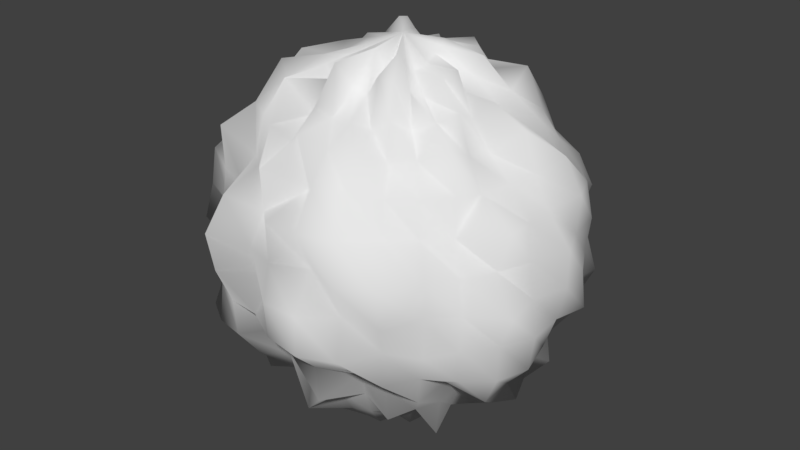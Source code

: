 # Source: AsteroideG.blend  (saved by Blender 2.79.0; exported with 4.5.12 LTS)
import bpy
from mathutils import Matrix  # noqa: F401  (used for matrix-valued properties, if any)

bpy.ops.wm.read_factory_settings(use_empty=True)
scene = bpy.context.scene
scene.name = 'Scene'

# ---- collections
col_collection_1 = bpy.data.collections.new('Collection 1'); scene.collection.children.link(col_collection_1)

# ---- materials (node trees are filled in below, after node groups)
mat_asteroidegrande = bpy.data.materials.new('AsteroideGrande')
mat_asteroidegrande.alpha_threshold = 0.0
mat_asteroidegrande.use_transparent_shadow = False
mat_asteroidegrande.roughness = 0.5

# ---- material node trees

# ---- world
world_world = bpy.data.worlds.new('World'); scene.world = world_world
world_world.color = (0.05088, 0.05088, 0.05088)
world_world.use_sun_shadow = False
world_world.sun_shadow_jitter_overblur = 0.0
world_world.cycles.sampling_method = 'MANUAL'

# ---- meshes
me_asteroidegrande = bpy.data.meshes.new('AsteroideGrande')
me_asteroidegrande.from_pydata([(0.0, -3.258e-07, -1.393), (0.05247, 0.2638, 1.341), (0.1029, 0.5172, 1.268), (0.124, 0.6236, 0.9502), (0.191, 0.9601, 0.9766), (0.2216, 1.114, 0.7575), (0.222, 1.116, 0.4708), (0.255, 1.282, 0.2596), (0.2119, 1.065, 7.55e-08), (0.2534, 1.274, -0.258), (0.2576, 1.295, -0.5459), (0.1993, 1.002, -0.6818), (0.1899, 0.9548, -0.9712), (0.1346, 0.6769, -1.031), (0.1027, 0.5162, -1.265), (0.0521, 0.2619, -1.332), (0.1003, 0.2422, 1.308), (0.2126, 0.5132, 1.335), (0.2749, 0.6637, 1.072), (0.3915, 0.9451, 1.02), (0.3612, 0.872, 0.6301), (0.4493, 1.085, 0.4857), (0.4944, 1.194, 0.2566), (0.5018, 1.211, 7.55e-08), (0.4932, 1.191, -0.256), (0.4701, 1.135, -0.508), (0.4776, 1.153, -0.8319), (0.3428, 0.8277, -0.8942), (0.311, 0.7508, -1.212), (0.2017, 0.4871, -1.267), (0.09978, 0.2409, -1.301), (0.154, 0.2305, 1.381), (0.3015, 0.4512, 1.304), (0.3924, 0.5873, 1.055), (0.4387, 0.6566, 0.789), (0.6119, 0.9157, 0.7346), (0.6216, 0.9304, 0.4629), (0.7199, 1.077, 0.2574), (0.7668, 1.148, 7.55e-08), (0.6992, 1.046, -0.25), (0.7384, 1.105, -0.5494), (0.649, 0.9713, -0.7789), (0.5339, 0.7991, -0.9589), (0.4299, 0.6434, -1.155), (0.3064, 0.4586, -1.325), (0.1511, 0.2261, -1.355), (0.1956, 0.1956, 1.378), (0.3691, 0.3691, 1.255), (0.4801, 0.4801, 1.014), (0.6872, 0.6872, 0.9696), (0.7583, 0.7583, 0.7154), (0.8924, 0.8924, 0.5219), (0.9708, 0.9708, 0.2726), (0.9009, 0.9009, 7.55e-08), (0.9559, 0.9559, -0.2684), (0.8451, 0.8451, -0.4943), (0.7634, 0.7634, -0.7201), (0.6575, 0.6575, -0.9279), (0.5184, 0.5184, -1.094), (0.3553, 0.3553, -1.209), (0.1882, 0.1882, -1.327), (0.2238, 0.1495, 1.342), (0.418, 0.2793, 1.209), (0.6937, 0.4635, 1.244), (0.7877, 0.5263, 0.9453), (0.9023, 0.6029, 0.7238), (1.03, 0.6884, 0.5124), (0.9831, 0.6569, 0.2349), (1.099, 0.7344, 7.55e-08), (1.163, 0.7768, -0.2776), (1.055, 0.7051, -0.5248), (0.9134, 0.6103, -0.7327), (0.8726, 0.5831, -1.047), (0.547, 0.3655, -0.9829), (0.4324, 0.2889, -1.25), (0.2287, 0.1528, -1.371), (0.2663, 0.1103, 1.435), (0.5151, 0.2133, 1.339), (0.6924, 0.2868, 1.118), (0.8716, 0.361, 0.9414), (1.004, 0.4159, 0.7249), (1.196, 0.4953, 0.5351), (1.244, 0.5153, 0.2674), (1.218, 0.5046, 7.55e-08), (1.145, 0.4741, -0.2461), (1.157, 0.4794, -0.518), (1.004, 0.416, -0.7251), (0.8491, 0.3517, -0.9172), (0.7384, 0.3059, -1.192), (0.4758, 0.1971, -1.238), (0.2518, 0.1043, -1.359), (0.2757, 0.05483, 1.4), (0.5048, 0.1004, 1.237), (0.694, 0.138, 1.057), (0.9235, 0.1837, 0.9396), (1.174, 0.2336, 0.7981), (1.295, 0.2576, 0.5458), (1.28, 0.2545, 0.2591), (1.348, 0.2682, 7.55e-08), (1.377, 0.274, -0.2788), (1.121, 0.223, -0.4728), (1.162, 0.2312, -0.7901), (0.9815, 0.1952, -0.9982), (0.6339, 0.1261, -0.9658), (0.5006, 0.09956, -1.227), (0.251, 0.04993, -1.278), (0.2724, -3.266e-07, 1.358), (0.4795, -3.192e-07, 1.154), (0.761, -3.117e-07, 1.136), (1.008, -3.192e-07, 1.006), (1.095, -3.341e-07, 0.7304), (1.22, -2.745e-07, 0.5047), (1.393, -3.937e-07, 0.2765), (1.39, -3.788e-07, 7.55e-08), (1.329, -3.937e-07, -0.2639), (1.241, -2.298e-07, -0.5131), (0.9887, -3.341e-07, -0.6598), (1.048, -3.192e-07, -1.045), (0.698, -3.415e-07, -1.042), (0.4928, -3.043e-07, -1.186), (0.2387, -3.08e-07, -1.194), (0.2554, -0.0508, 1.299), (0.5433, -0.1081, 1.331), (0.6903, -0.1373, 1.051), (0.8536, -0.1698, 0.8689), (1.054, -0.2097, 0.7172), (1.233, -0.2452, 0.5197), (1.275, -0.2536, 0.2582), (1.301, -0.2589, 7.55e-08), (1.341, -0.2668, -0.2715), (1.296, -0.2577, -0.5461), (1.111, -0.2209, -0.7552), (0.9793, -0.1948, -0.996), (0.7476, -0.1487, -1.137), (0.5226, -0.1039, -1.281), (0.2289, -0.04553, -1.167), (0.2378, -0.09848, 1.284), (0.4975, -0.2061, 1.294), (0.6994, -0.2897, 1.13), (0.8244, -0.3415, 0.8907), (0.9695, -0.4016, 0.7001), (1.281, -0.5305, 0.573), (1.165, -0.4824, 0.2504), (1.347, -0.558, 7.55e-08), (1.226, -0.5079, -0.2636), (1.216, -0.5038, -0.5442), (1.098, -0.4549, -0.7926), (0.7965, -0.3299, -0.8607), (0.6829, -0.2829, -1.103), (0.5327, -0.2207, -1.385), (0.2492, -0.1032, -1.345), (0.2112, -0.1411, 1.268), (0.4004, -0.2676, 1.159), (0.6026, -0.4027, 1.082), (0.8383, -0.5601, 1.006), (0.9367, -0.6259, 0.7513), (0.9365, -0.6257, 0.466), (1.032, -0.6897, 0.2466), (1.084, -0.7243, 7.55e-08), (1.084, -0.7241, -0.2589), (1.045, -0.698, -0.5195), (0.8472, -0.5661, -0.6799), (0.7598, -0.5077, -0.912), (0.6946, -0.4642, -1.246), (0.45, -0.3007, -1.301), (0.241, -0.161, -1.443), (0.1843, -0.1843, 1.3), (0.3524, -0.3524, 1.199), (0.4705, -0.4705, 0.9941), (0.6471, -0.6471, 0.9133), (0.7838, -0.7838, 0.7393), (0.8143, -0.8143, 0.4764), (0.9548, -0.9548, 0.2681), (0.8958, -0.8958, 7.55e-08), (0.9417, -0.9417, -0.2645), (0.8548, -0.8548, -0.5), (0.794, -0.794, -0.7489), (0.6635, -0.6635, -0.9363), (0.4846, -0.4846, -1.024), (0.3931, -0.3931, -1.335), (0.2063, -0.2063, -1.452), (0.1565, -0.2342, 1.403), (0.2947, -0.441, 1.275), (0.4106, -0.6145, 1.103), (0.4895, -0.7326, 0.8796), (0.6143, -0.9193, 0.7374), (0.6755, -1.011, 0.5028), (0.8153, -1.22, 0.2913), (0.7814, -1.169, 7.55e-08), (0.7113, -1.064, -0.2543), (0.7048, -1.055, -0.5246), (0.5774, -0.8642, -0.6935), (0.5504, -0.8237, -0.9883), (0.4106, -0.6146, -1.103), (0.29, -0.434, -1.255), (0.1624, -0.2431, -1.455), (0.09727, -0.2348, 1.269), (0.2101, -0.5072, 1.319), (0.2603, -0.6285, 1.016), (0.3802, -0.9178, 0.991), (0.4407, -1.064, 0.7679), (0.5208, -1.257, 0.5625), (0.5575, -1.346, 0.2892), (0.503, -1.214, 7.55e-08), (0.5405, -1.305, -0.2804), (0.4515, -1.09, -0.488), (0.3729, -0.9003, -0.6504), (0.3354, -0.8096, -0.8749), (0.2873, -0.6936, -1.12), (0.214, -0.5167, -1.343), (0.11, -0.2656, -1.431), (0.04714, -0.237, 1.208), (0.09419, -0.4735, 1.162), (0.1374, -0.6906, 1.051), (0.1913, -0.9616, 0.978), (0.2299, -1.156, 0.7858), (0.27, -1.357, 0.5719), (0.2369, -1.191, 0.2412), (0.2783, -1.399, 7.55e-08), (0.2805, -1.41, -0.2854), (0.2362, -1.188, -0.5008), (0.2312, -1.162, -0.7901), (0.1759, -0.8842, -0.8999), (0.1472, -0.7403, -1.126), (0.1075, -0.5405, -1.324), (0.05315, -0.2672, -1.358), (-7.212e-09, -0.2836, 1.412), (4.122e-08, -0.4941, 1.189), (2.632e-08, -0.7058, 1.054), (-2.584e-08, -1.03, 1.028), (-8.544e-08, -0.9503, 0.6344), (6.357e-08, -1.34, 0.5538), (-8.544e-08, -1.331, 0.2642), (-1.003e-07, -1.397, 7.55e-08), (-8.544e-08, -1.374, -0.2729), (6.357e-08, -1.181, -0.4886), (-8.544e-08, -0.9706, -0.6479), (-2.584e-08, -1.034, -1.032), (-1.094e-08, -0.7751, -1.156), (3.964e-09, -0.4793, -1.154), (3.964e-09, -0.2613, -1.303), (-0.05222, -0.2626, 1.335), (-0.1101, -0.5537, 1.356), (-0.1429, -0.7186, 1.094), (-0.1786, -0.8978, 0.9136), (-0.2287, -1.15, 0.7818), (-0.2256, -1.134, 0.4784), (-0.2482, -1.248, 0.2527), (-0.2123, -1.067, 7.55e-08), (-0.2485, -1.249, -0.253), (-0.2104, -1.058, -0.4464), (-0.1983, -0.9967, -0.6781), (-0.1721, -0.8652, -0.8806), (-0.1451, -0.7293, -1.11), (-0.1022, -0.5138, -1.259), (-0.04892, -0.246, -1.252), (-1.247e-07, -6.269e-07, 1.449), (-0.09867, -0.2382, 1.287), (-0.1914, -0.4622, 1.203), (-0.2527, -0.61, 0.9864), (-0.3718, -0.8977, 0.9694), (-0.4082, -0.9854, 0.7116), (-0.5071, -1.224, 0.5478), (-0.563, -1.359, 0.292), (-0.5444, -1.314, 7.55e-08), (-0.5037, -1.216, -0.2614), (-0.4969, -1.2, -0.5368), (-0.4328, -1.045, -0.7542), (-0.3501, -0.8452, -0.913), (-0.2517, -0.6076, -0.9826), (-0.1839, -0.444, -1.157), (-0.1037, -0.2504, -1.351), (-0.151, -0.2259, 1.354), (-0.2612, -0.3908, 1.132), (-0.451, -0.6749, 1.211), (-0.536, -0.8022, 0.9626), (-0.5714, -0.8552, 0.6863), (-0.6275, -0.9391, 0.4673), (-0.7165, -1.072, 0.2561), (-0.7374, -1.104, 7.55e-08), (-0.7369, -1.103, -0.2634), (-0.7534, -1.127, -0.5605), (-0.5287, -0.7912, -0.6352), (-0.5678, -0.8497, -1.019), (-0.4068, -0.6088, -1.093), (-0.277, -0.4145, -1.199), (-0.1464, -0.2191, -1.314), (-0.1757, -0.1757, 1.241), (-0.3655, -0.3655, 1.243), (-0.5471, -0.5471, 1.154), (-0.7061, -0.7061, 0.9961), (-0.8826, -0.8826, 0.8319), (-0.8743, -0.8743, 0.5113), (-0.8701, -0.8701, 0.2445), (-0.7818, -0.7818, 7.55e-08), (-0.8134, -0.8134, -0.2286), (-0.9802, -0.9802, -0.573), (-0.7962, -0.7962, -0.7509), (-0.6587, -0.6587, -0.9297), (-0.5613, -0.5613, -1.184), (-0.3931, -0.3931, -1.336), (-0.1732, -0.1732, -1.224), (-0.2149, -0.1436, 1.29), (-0.4427, -0.2958, 1.28), (-0.6911, -0.4618, 1.239), (-0.7731, -0.5166, 0.9279), (-0.8857, -0.5918, 0.7106), (-1.12, -0.7481, 0.5566), (-1.151, -0.7692, 0.2749), (-1.209, -0.8075, 7.55e-08), (-1.059, -0.7076, -0.253), (-0.958, -0.6401, -0.4766), (-0.9594, -0.6411, -0.7694), (-0.8017, -0.5357, -0.962), (-0.6257, -0.4181, -1.123), (-0.4322, -0.2888, -1.25), (-0.2019, -0.1349, -1.214), (-0.2485, -0.1029, 1.341), (-0.4749, -0.1967, 1.236), (-0.647, -0.268, 1.046), (-0.8944, -0.3705, 0.9658), (-1.044, -0.4325, 0.7537), (-1.091, -0.4518, 0.4884), (-1.283, -0.5313, 0.2757), (-1.115, -0.4617, 7.55e-08), (-1.211, -0.5017, -0.2604), (-1.208, -0.5004, -0.5406), (-1.106, -0.458, -0.7979), (-0.838, -0.3471, -0.9054), (-0.6945, -0.2877, -1.122), (-0.5068, -0.2099, -1.318), (-0.2402, -0.09952, -1.297), (-0.2697, -0.05365, 1.37), (-0.4921, -0.09788, 1.207), (-0.7979, -0.1587, 1.213), (-0.9783, -0.1946, 0.995), (-1.099, -0.2187, 0.7476), (-1.335, -0.2655, 0.5625), (-1.443, -0.287, 0.292), (-1.23, -0.2447, 7.55e-08), (-1.26, -0.2506, -0.2551), (-1.294, -0.2574, -0.5456), (-1.093, -0.2174, -0.7431), (-0.9089, -0.1808, -0.9248), (-0.7156, -0.1423, -1.089), (-0.5227, -0.104, -1.281), (-0.2815, -0.05598, -1.429), (-0.2566, -3.117e-07, 1.281), (-0.5348, -2.819e-07, 1.285), (-0.7415, -2.819e-07, 1.107), (-0.946, -1.851e-07, 0.9439), (-1.19, -1.404e-07, 0.7932), (-1.289, -3.192e-07, 0.5328), (-1.257, -9.567e-08, 0.2496), (-1.236, -1.404e-07, 7.55e-08), (-1.388, -9.567e-08, -0.2756), (-1.326, -3.192e-07, -0.5484), (-1.042, -1.404e-07, -0.6953), (-0.9501, -1.851e-07, -0.948), (-0.6421, -2.596e-07, -0.9596), (-0.5268, -2.521e-07, -1.266), (-0.2956, -3.155e-07, -1.471), (-0.2413, 0.04799, 1.229), (-0.4996, 0.09937, 1.225), (-0.6995, 0.1391, 1.065), (-0.914, 0.1818, 0.93), (-1.111, 0.2209, 0.7552), (-1.016, 0.2021, 0.4288), (-1.408, 0.28, 0.2849), (-1.365, 0.2715, 7.55e-08), (-1.121, 0.223, -0.2271), (-1.252, 0.2489, -0.5276), (-1.135, 0.2257, -0.7714), (-0.914, 0.1818, -0.93), (-0.7242, 0.1441, -1.102), (-0.5407, 0.1076, -1.325), (-0.2574, 0.05119, -1.309), (-0.249, 0.1032, 1.344), (-0.4983, 0.2064, 1.296), (-0.6646, 0.2753, 1.074), (-0.7872, 0.3261, 0.8508), (-1.012, 0.4192, 0.7306), (-1.107, 0.4586, 0.4956), (-1.324, 0.5483, 0.2845), (-1.227, 0.5082, 7.55e-08), (-1.304, 0.5403, -0.2803), (-1.05, 0.435, -0.4703), (-1.035, 0.4287, -0.7472), (-0.8539, 0.3537, -0.9224), (-0.5906, 0.2446, -0.9553), (-0.4936, 0.2045, -1.284), (-0.2588, 0.1072, -1.396), (-0.228, 0.1523, 1.366), (-0.4373, 0.2922, 1.264), (-0.581, 0.3882, 1.043), (-0.8832, 0.5901, 1.059), (-0.8776, 0.5864, 0.7041), (-1.153, 0.7702, 0.573), (-1.107, 0.74, 0.2645), (-1.079, 0.7211, 7.55e-08), (-1.114, 0.7444, -0.2661), (-0.9328, 0.6232, -0.4641), (-0.9492, 0.6342, -0.7612), (-0.8177, 0.5464, -0.9811), (-0.6946, 0.4641, -1.246), (-0.395, 0.264, -1.143), (-0.2368, 0.1582, -1.418), (-0.209, 0.209, 1.471), (-0.3975, 0.3975, 1.35), (-0.4851, 0.4851, 1.025), (-0.6366, 0.6366, 0.8986), (-0.8496, 0.8496, 0.801), (-0.7942, 0.7942, 0.4647), (-0.9014, 0.9014, 0.2532), (-0.8949, 0.8949, 7.55e-08), (-1.01, 1.01, -0.2837), (-0.9258, 0.9258, -0.5413), (-0.7779, 0.7779, -0.7338), (-0.7365, 0.7365, -1.039), (-0.4861, 0.4861, -1.027), (-0.3516, 0.3516, -1.196), (-0.1932, 0.1932, -1.362), (-0.1642, 0.2458, 1.471), (-0.3008, 0.4502, 1.301), (-0.4462, 0.6678, 1.198), (-0.5901, 0.8832, 1.059), (-0.6303, 0.9434, 0.7566), (-0.7077, 1.059, 0.5267), (-0.759, 1.136, 0.2713), (-0.8174, 1.223, 7.55e-08), (-0.7238, 1.083, -0.2588), (-0.6687, 1.001, -0.4978), (-0.6416, 0.9603, -0.7701), (-0.5654, 0.8462, -1.015), (-0.4111, 0.6152, -1.104), (-0.2738, 0.4098, -1.186), (-0.143, 0.2141, -1.285), (-0.1072, 0.2587, 1.395), (-0.1907, 0.4603, 1.199), (-0.284, 0.6857, 1.108), (-0.3565, 0.8606, 0.9296), (-0.4399, 1.062, 0.7665), (-0.449, 1.084, 0.4854), (-0.5116, 1.235, 0.2655), (-0.4853, 1.172, 7.55e-08), (-0.5198, 1.255, -0.2697), (-0.4554, 1.099, -0.4922), (-0.4131, 0.9972, -0.72), (-0.3722, 0.8985, -0.9703), (-0.3156, 0.762, -1.23), (-0.214, 0.5166, -1.343), (-0.109, 0.2631, -1.418), (-0.0526, 0.2645, 1.344), (-0.1047, 0.5265, 1.29), (-0.1375, 0.6913, 1.052), (-0.1817, 0.9136, 0.9296), (-0.2123, 1.067, 0.7259), (-0.2547, 1.28, 0.5397), (-0.2715, 1.365, 0.2763), (-0.2655, 1.335, 7.55e-08), (-0.2734, 1.374, -0.2782), (-0.2277, 1.145, -0.4828), (-0.2098, 1.055, -0.7172), (-0.2062, 1.036, -1.054), (-0.1334, 0.6705, -1.021), (-0.1055, 0.5303, -1.299), (-0.05382, 0.2706, -1.375), (3.749e-08, 0.2616, 1.305), (7.847e-08, 0.4811, 1.158), (1.083e-07, 0.7396, 1.104), (1.53e-07, 0.95, 0.9479), (2.722e-07, 1.196, 0.7975), (6.357e-08, 1.323, 0.5469), (2.573e-07, 1.405, 0.279), (2.722e-07, 1.227, 7.55e-08), (2.573e-07, 1.229, -0.2442), (6.357e-08, 1.081, -0.4472), (2.722e-07, 1.106, -0.7377), (1.53e-07, 1.024, -1.021), (1.232e-07, 0.7403, -1.105), (7.847e-08, 0.4934, -1.187), (1.514e-08, 0.2677, -1.335)], [], [(476, 475, 9, 10), (469, 468, 2, 3), (477, 476, 10, 11), (470, 469, 3, 4), (478, 477, 11, 12), (471, 470, 4, 5), (479, 478, 12, 13), (472, 471, 5, 6), (480, 479, 13, 14), (473, 472, 6, 7), (481, 480, 14, 15), (474, 473, 7, 8), (467, 256, 1), (0, 481, 15), (475, 474, 8, 9), (468, 467, 1, 2), (1, 256, 16), (0, 15, 30), (9, 8, 23, 24), (2, 1, 16, 17), (10, 9, 24, 25), (3, 2, 17, 18), (11, 10, 25, 26), (4, 3, 18, 19), (12, 11, 26, 27), (5, 4, 19, 20), (13, 12, 27, 28), (6, 5, 20, 21), (14, 13, 28, 29), (7, 6, 21, 22), (15, 14, 29, 30), (8, 7, 22, 23), (20, 19, 34, 35), (28, 27, 42, 43), (21, 20, 35, 36), (29, 28, 43, 44), (22, 21, 36, 37), (30, 29, 44, 45), (23, 22, 37, 38), (16, 256, 31), (0, 30, 45), (24, 23, 38, 39), (17, 16, 31, 32), (25, 24, 39, 40), (18, 17, 32, 33), (26, 25, 40, 41), (19, 18, 33, 34), (27, 26, 41, 42), (39, 38, 53, 54), (32, 31, 46, 47), (40, 39, 54, 55), (33, 32, 47, 48), (41, 40, 55, 56), (34, 33, 48, 49), (42, 41, 56, 57), (35, 34, 49, 50), (43, 42, 57, 58), (36, 35, 50, 51), (44, 43, 58, 59), (37, 36, 51, 52), (45, 44, 59, 60), (38, 37, 52, 53), (31, 256, 46), (0, 45, 60), (58, 57, 72, 73), (51, 50, 65, 66), (59, 58, 73, 74), (52, 51, 66, 67), (60, 59, 74, 75), (53, 52, 67, 68), (46, 256, 61), (0, 60, 75), (54, 53, 68, 69), (47, 46, 61, 62), (55, 54, 69, 70), (48, 47, 62, 63), (56, 55, 70, 71), (49, 48, 63, 64), (57, 56, 71, 72), (50, 49, 64, 65), (70, 69, 84, 85), (63, 62, 77, 78), (71, 70, 85, 86), (64, 63, 78, 79), (72, 71, 86, 87), (65, 64, 79, 80), (73, 72, 87, 88), (66, 65, 80, 81), (74, 73, 88, 89), (67, 66, 81, 82), (75, 74, 89, 90), (68, 67, 82, 83), (61, 256, 76), (0, 75, 90), (69, 68, 83, 84), (62, 61, 76, 77), (89, 88, 103, 104), (82, 81, 96, 97), (90, 89, 104, 105), (83, 82, 97, 98), (76, 256, 91), (0, 90, 105), (84, 83, 98, 99), (77, 76, 91, 92), (85, 84, 99, 100), (78, 77, 92, 93), (86, 85, 100, 101), (79, 78, 93, 94), (87, 86, 101, 102), (80, 79, 94, 95), (88, 87, 102, 103), (81, 80, 95, 96), (93, 92, 107, 108), (101, 100, 115, 116), (94, 93, 108, 109), (102, 101, 116, 117), (95, 94, 109, 110), (103, 102, 117, 118), (96, 95, 110, 111), (104, 103, 118, 119), (97, 96, 111, 112), (105, 104, 119, 120), (98, 97, 112, 113), (91, 256, 106), (0, 105, 120), (99, 98, 113, 114), (92, 91, 106, 107), (100, 99, 114, 115), (112, 111, 126, 127), (120, 119, 134, 135), (113, 112, 127, 128), (106, 256, 121), (0, 120, 135), (114, 113, 128, 129), (107, 106, 121, 122), (115, 114, 129, 130), (108, 107, 122, 123), (116, 115, 130, 131), (109, 108, 123, 124), (117, 116, 131, 132), (110, 109, 124, 125), (118, 117, 132, 133), (111, 110, 125, 126), (119, 118, 133, 134), (131, 130, 145, 146), (124, 123, 138, 139), (132, 131, 146, 147), (125, 124, 139, 140), (133, 132, 147, 148), (126, 125, 140, 141), (134, 133, 148, 149), (127, 126, 141, 142), (135, 134, 149, 150), (128, 127, 142, 143), (121, 256, 136), (0, 135, 150), (129, 128, 143, 144), (122, 121, 136, 137), (130, 129, 144, 145), (123, 122, 137, 138), (150, 149, 164, 165), (143, 142, 157, 158), (136, 256, 151), (0, 150, 165), (144, 143, 158, 159), (137, 136, 151, 152), (145, 144, 159, 160), (138, 137, 152, 153), (146, 145, 160, 161), (139, 138, 153, 154), (147, 146, 161, 162), (140, 139, 154, 155), (148, 147, 162, 163), (141, 140, 155, 156), (149, 148, 163, 164), (142, 141, 156, 157), (154, 153, 168, 169), (162, 161, 176, 177), (155, 154, 169, 170), (163, 162, 177, 178), (156, 155, 170, 171), (164, 163, 178, 179), (157, 156, 171, 172), (165, 164, 179, 180), (158, 157, 172, 173), (151, 256, 166), (0, 165, 180), (159, 158, 173, 174), (152, 151, 166, 167), (160, 159, 174, 175), (153, 152, 167, 168), (161, 160, 175, 176), (173, 172, 187, 188), (166, 256, 181), (0, 180, 195), (174, 173, 188, 189), (167, 166, 181, 182), (175, 174, 189, 190), (168, 167, 182, 183), (176, 175, 190, 191), (169, 168, 183, 184), (177, 176, 191, 192), (170, 169, 184, 185), (178, 177, 192, 193), (171, 170, 185, 186), (179, 178, 193, 194), (172, 171, 186, 187), (180, 179, 194, 195), (192, 191, 206, 207), (185, 184, 199, 200), (193, 192, 207, 208), (186, 185, 200, 201), (194, 193, 208, 209), (187, 186, 201, 202), (195, 194, 209, 210), (188, 187, 202, 203), (181, 256, 196), (0, 195, 210), (189, 188, 203, 204), (182, 181, 196, 197), (190, 189, 204, 205), (183, 182, 197, 198), (191, 190, 205, 206), (184, 183, 198, 199), (0, 210, 225), (204, 203, 218, 219), (197, 196, 211, 212), (205, 204, 219, 220), (198, 197, 212, 213), (206, 205, 220, 221), (199, 198, 213, 214), (207, 206, 221, 222), (200, 199, 214, 215), (208, 207, 222, 223), (201, 200, 215, 216), (209, 208, 223, 224), (202, 201, 216, 217), (210, 209, 224, 225), (203, 202, 217, 218), (196, 256, 211), (223, 222, 237, 238), (216, 215, 230, 231), (224, 223, 238, 239), (217, 216, 231, 232), (225, 224, 239, 240), (218, 217, 232, 233), (211, 256, 226), (0, 225, 240), (219, 218, 233, 234), (212, 211, 226, 227), (220, 219, 234, 235), (213, 212, 227, 228), (221, 220, 235, 236), (214, 213, 228, 229), (222, 221, 236, 237), (215, 214, 229, 230), (227, 226, 241, 242), (235, 234, 249, 250), (228, 227, 242, 243), (236, 235, 250, 251), (229, 228, 243, 244), (237, 236, 251, 252), (230, 229, 244, 245), (238, 237, 252, 253), (231, 230, 245, 246), (239, 238, 253, 254), (232, 231, 246, 247), (240, 239, 254, 255), (233, 232, 247, 248), (226, 256, 241), (0, 240, 255), (234, 233, 248, 249), (246, 245, 261, 262), (254, 253, 269, 270), (247, 246, 262, 263), (255, 254, 270, 271), (248, 247, 263, 264), (241, 256, 257), (0, 255, 271), (249, 248, 264, 265), (242, 241, 257, 258), (250, 249, 265, 266), (243, 242, 258, 259), (251, 250, 266, 267), (244, 243, 259, 260), (252, 251, 267, 268), (245, 244, 260, 261), (253, 252, 268, 269), (266, 265, 280, 281), (259, 258, 273, 274), (267, 266, 281, 282), (260, 259, 274, 275), (268, 267, 282, 283), (261, 260, 275, 276), (269, 268, 283, 284), (262, 261, 276, 277), (270, 269, 284, 285), (263, 262, 277, 278), (271, 270, 285, 286), (264, 263, 278, 279), (257, 256, 272), (0, 271, 286), (265, 264, 279, 280), (258, 257, 272, 273), (285, 284, 299, 300), (278, 277, 292, 293), (286, 285, 300, 301), (279, 278, 293, 294), (272, 256, 287), (0, 286, 301), (280, 279, 294, 295), (273, 272, 287, 288), (281, 280, 295, 296), (274, 273, 288, 289), (282, 281, 296, 297), (275, 274, 289, 290), (283, 282, 297, 298), (276, 275, 290, 291), (284, 283, 298, 299), (277, 276, 291, 292), (289, 288, 303, 304), (297, 296, 311, 312), (290, 289, 304, 305), (298, 297, 312, 313), (291, 290, 305, 306), (299, 298, 313, 314), (292, 291, 306, 307), (300, 299, 314, 315), (293, 292, 307, 308), (301, 300, 315, 316), (294, 293, 308, 309), (287, 256, 302), (0, 301, 316), (295, 294, 309, 310), (288, 287, 302, 303), (296, 295, 310, 311), (308, 307, 322, 323), (316, 315, 330, 331), (309, 308, 323, 324), (302, 256, 317), (0, 316, 331), (310, 309, 324, 325), (303, 302, 317, 318), (311, 310, 325, 326), (304, 303, 318, 319), (312, 311, 326, 327), (305, 304, 319, 320), (313, 312, 327, 328), (306, 305, 320, 321), (314, 313, 328, 329), (307, 306, 321, 322), (315, 314, 329, 330), (327, 326, 341, 342), (320, 319, 334, 335), (328, 327, 342, 343), (321, 320, 335, 336), (329, 328, 343, 344), (322, 321, 336, 337), (330, 329, 344, 345), (323, 322, 337, 338), (331, 330, 345, 346), (324, 323, 338, 339), (317, 256, 332), (0, 331, 346), (325, 324, 339, 340), (318, 317, 332, 333), (326, 325, 340, 341), (319, 318, 333, 334), (346, 345, 360, 361), (339, 338, 353, 354), (332, 256, 347), (0, 346, 361), (340, 339, 354, 355), (333, 332, 347, 348), (341, 340, 355, 356), (334, 333, 348, 349), (342, 341, 356, 357), (335, 334, 349, 350), (343, 342, 357, 358), (336, 335, 350, 351), (344, 343, 358, 359), (337, 336, 351, 352), (345, 344, 359, 360), (338, 337, 352, 353), (358, 357, 372, 373), (351, 350, 365, 366), (359, 358, 373, 374), (352, 351, 366, 367), (360, 359, 374, 375), (353, 352, 367, 368), (361, 360, 375, 376), (354, 353, 368, 369), (347, 256, 362), (0, 361, 376), (355, 354, 369, 370), (348, 347, 362, 363), (356, 355, 370, 371), (349, 348, 363, 364), (357, 356, 371, 372), (350, 349, 364, 365), (362, 256, 377), (0, 376, 391), (370, 369, 384, 385), (363, 362, 377, 378), (371, 370, 385, 386), (364, 363, 378, 379), (372, 371, 386, 387), (365, 364, 379, 380), (373, 372, 387, 388), (366, 365, 380, 381), (374, 373, 388, 389), (367, 366, 381, 382), (375, 374, 389, 390), (368, 367, 382, 383), (376, 375, 390, 391), (369, 368, 383, 384), (381, 380, 395, 396), (389, 388, 403, 404), (382, 381, 396, 397), (390, 389, 404, 405), (383, 382, 397, 398), (391, 390, 405, 406), (384, 383, 398, 399), (377, 256, 392), (0, 391, 406), (385, 384, 399, 400), (378, 377, 392, 393), (386, 385, 400, 401), (379, 378, 393, 394), (387, 386, 401, 402), (380, 379, 394, 395), (388, 387, 402, 403), (400, 399, 414, 415), (393, 392, 407, 408), (401, 400, 415, 416), (394, 393, 408, 409), (402, 401, 416, 417), (395, 394, 409, 410), (403, 402, 417, 418), (396, 395, 410, 411), (404, 403, 418, 419), (397, 396, 411, 412), (405, 404, 419, 420), (398, 397, 412, 413), (406, 405, 420, 421), (399, 398, 413, 414), (392, 256, 407), (0, 406, 421), (419, 418, 433, 434), (412, 411, 426, 427), (420, 419, 434, 435), (413, 412, 427, 428), (421, 420, 435, 436), (414, 413, 428, 429), (407, 256, 422), (0, 421, 436), (415, 414, 429, 430), (408, 407, 422, 423), (416, 415, 430, 431), (409, 408, 423, 424), (417, 416, 431, 432), (410, 409, 424, 425), (418, 417, 432, 433), (411, 410, 425, 426), (423, 422, 437, 438), (431, 430, 445, 446), (424, 423, 438, 439), (432, 431, 446, 447), (425, 424, 439, 440), (433, 432, 447, 448), (426, 425, 440, 441), (434, 433, 448, 449), (427, 426, 441, 442), (435, 434, 449, 450), (428, 427, 442, 443), (436, 435, 450, 451), (429, 428, 443, 444), (422, 256, 437), (0, 436, 451), (430, 429, 444, 445), (442, 441, 456, 457), (450, 449, 464, 465), (443, 442, 457, 458), (451, 450, 465, 466), (444, 443, 458, 459), (437, 256, 452), (0, 451, 466), (445, 444, 459, 460), (438, 437, 452, 453), (446, 445, 460, 461), (439, 438, 453, 454), (447, 446, 461, 462), (440, 439, 454, 455), (448, 447, 462, 463), (441, 440, 455, 456), (449, 448, 463, 464), (461, 460, 475, 476), (454, 453, 468, 469), (462, 461, 476, 477), (455, 454, 469, 470), (463, 462, 477, 478), (456, 455, 470, 471), (464, 463, 478, 479), (457, 456, 471, 472), (465, 464, 479, 480), (458, 457, 472, 473), (466, 465, 480, 481), (459, 458, 473, 474), (452, 256, 467), (0, 466, 481), (460, 459, 474, 475), (453, 452, 467, 468)])
me_asteroidegrande.polygons.foreach_set('use_smooth', [True] * 512)
_uv = me_asteroidegrande.uv_layers.new(name='UVMap')
_uv.uv.foreach_set('vector', [0.5095, 0.8428, 0.5095, 0.9018, 0.5912, 0.9153, 0.5889, 0.9039, 0.5095, 0.809, 0.5095, 0.7048, 0.5533, 0.7248, 0.559, 0.7535, 0.5095, 0.8359, 0.5095, 0.8428, 0.5889, 0.9039, 0.5697, 0.8072, 0.5095, 0.8837, 0.5095, 0.809, 0.559, 0.7535, 0.5861, 0.8899, 0.5095, 0.7989, 0.5095, 0.8359, 0.5697, 0.8072, 0.5645, 0.781, 0.5095, 0.9682, 0.5095, 0.8837, 0.5861, 0.8899, 0.5947, 0.9331, 0.5095, 0.7148, 0.5095, 0.7989, 0.5645, 0.781, 0.5482, 0.6988, 0.5095, 0.9939, 0.5095, 0.9682, 0.5947, 0.9331, 0.5905, 0.9117, 0.5095, 0.6431, 0.5095, 0.7148, 0.5482, 0.6988, 0.538, 0.6479, 0.5095, 1.0, 0.5095, 0.9939, 0.5905, 0.9117, 0.5991, 0.955, 0.5095, 0.5781, 0.5095, 0.6431, 0.538, 0.6479, 0.5239, 0.5766, 0.5095, 0.9171, 0.5095, 1.0, 0.5991, 0.955, 0.5807, 0.8627, 0.5095, 0.6167, 0.5095, 0.5044, 0.5322, 0.6186, 0.5095, 0.5044, 0.5095, 0.5781, 0.5239, 0.5766, 0.5095, 0.9018, 0.5095, 0.9171, 0.5807, 0.8627, 0.5912, 0.9153, 0.5095, 0.7048, 0.5095, 0.6167, 0.5322, 0.6186, 0.5533, 0.7248, 0.5322, 0.6186, 0.5095, 0.5044, 0.5526, 0.6085, 0.5095, 0.5044, 0.5239, 0.5766, 0.5371, 0.5711, 0.5912, 0.9153, 0.5807, 0.8627, 0.6781, 0.9119, 0.6685, 0.8886, 0.5533, 0.7248, 0.5322, 0.6186, 0.5526, 0.6085, 0.6013, 0.7262, 0.5889, 0.9039, 0.5912, 0.9153, 0.6685, 0.8886, 0.6552, 0.8565, 0.559, 0.7535, 0.5533, 0.7248, 0.6013, 0.7262, 0.6219, 0.776, 0.5697, 0.8072, 0.5889, 0.9039, 0.6552, 0.8565, 0.6505, 0.8452, 0.5861, 0.8899, 0.559, 0.7535, 0.6219, 0.776, 0.6679, 0.8871, 0.5645, 0.781, 0.5697, 0.8072, 0.6505, 0.8452, 0.6098, 0.7468, 0.5947, 0.9331, 0.5861, 0.8899, 0.6679, 0.8871, 0.6451, 0.832, 0.5482, 0.6988, 0.5645, 0.781, 0.6098, 0.7468, 0.5965, 0.7147, 0.5905, 0.9117, 0.5947, 0.9331, 0.6451, 0.832, 0.6737, 0.9013, 0.538, 0.6479, 0.5482, 0.6988, 0.5965, 0.7147, 0.5655, 0.6398, 0.5991, 0.955, 0.5905, 0.9117, 0.6737, 0.9013, 0.683, 0.9238, 0.5239, 0.5766, 0.538, 0.6479, 0.5655, 0.6398, 0.5371, 0.5711, 0.5807, 0.8627, 0.5991, 0.955, 0.683, 0.9238, 0.6781, 0.9119, 0.6451, 0.832, 0.6679, 0.8871, 0.6792, 0.7586, 0.7437, 0.8552, 0.5965, 0.7147, 0.6098, 0.7468, 0.6643, 0.7363, 0.6307, 0.686, 0.6737, 0.9013, 0.6451, 0.832, 0.7437, 0.8552, 0.7358, 0.8434, 0.5655, 0.6398, 0.5965, 0.7147, 0.6307, 0.686, 0.5939, 0.6309, 0.683, 0.9238, 0.6737, 0.9013, 0.7358, 0.8434, 0.7622, 0.883, 0.5371, 0.5711, 0.5655, 0.6398, 0.5939, 0.6309, 0.551, 0.5665, 0.6781, 0.9119, 0.683, 0.9238, 0.7622, 0.883, 0.7672, 0.8904, 0.5526, 0.6085, 0.5095, 0.5044, 0.5767, 0.605, 0.5095, 0.5044, 0.5371, 0.5711, 0.551, 0.5665, 0.6685, 0.8886, 0.6781, 0.9119, 0.7672, 0.8904, 0.7351, 0.8424, 0.6013, 0.7262, 0.5526, 0.6085, 0.5767, 0.605, 0.6388, 0.6981, 0.6552, 0.8565, 0.6685, 0.8886, 0.7351, 0.8424, 0.7369, 0.8451, 0.6219, 0.776, 0.6013, 0.7262, 0.6388, 0.6981, 0.6694, 0.7439, 0.6505, 0.8452, 0.6552, 0.8565, 0.7369, 0.8451, 0.7026, 0.7937, 0.6679, 0.8871, 0.6219, 0.776, 0.6694, 0.7439, 0.6792, 0.7586, 0.6098, 0.7468, 0.6505, 0.8452, 0.7026, 0.7937, 0.6643, 0.7363, 0.7351, 0.8424, 0.7672, 0.8904, 0.8122, 0.8075, 0.817, 0.8123, 0.6388, 0.6981, 0.5767, 0.605, 0.5948, 0.5897, 0.6662, 0.6612, 0.7369, 0.8451, 0.7351, 0.8424, 0.817, 0.8123, 0.7719, 0.7671, 0.6694, 0.7439, 0.6388, 0.6981, 0.6662, 0.6612, 0.7035, 0.6986, 0.7026, 0.7937, 0.7369, 0.8451, 0.7719, 0.7671, 0.7386, 0.7338, 0.6792, 0.7586, 0.6694, 0.7439, 0.7035, 0.6986, 0.7847, 0.7799, 0.6643, 0.7363, 0.7026, 0.7937, 0.7386, 0.7338, 0.701, 0.6961, 0.7437, 0.8552, 0.6792, 0.7586, 0.7847, 0.7799, 0.7987, 0.7939, 0.6307, 0.686, 0.6643, 0.7363, 0.701, 0.6961, 0.6569, 0.652, 0.7358, 0.8434, 0.7437, 0.8552, 0.7987, 0.7939, 0.8378, 0.8331, 0.5939, 0.6309, 0.6307, 0.686, 0.6569, 0.652, 0.609, 0.604, 0.7622, 0.883, 0.7358, 0.8434, 0.8378, 0.8331, 0.8512, 0.8464, 0.551, 0.5665, 0.5939, 0.6309, 0.609, 0.604, 0.5613, 0.5563, 0.7672, 0.8904, 0.7622, 0.883, 0.8512, 0.8464, 0.8122, 0.8075, 0.5767, 0.605, 0.5095, 0.5044, 0.5948, 0.5897, 0.5095, 0.5044, 0.551, 0.5665, 0.5613, 0.5563, 0.6569, 0.652, 0.701, 0.6961, 0.7593, 0.6715, 0.6675, 0.6101, 0.8378, 0.8331, 0.7987, 0.7939, 0.8541, 0.7349, 0.8879, 0.7575, 0.609, 0.604, 0.6569, 0.652, 0.6675, 0.6101, 0.6298, 0.5849, 0.8512, 0.8464, 0.8378, 0.8331, 0.8879, 0.7575, 0.8532, 0.7343, 0.5613, 0.5563, 0.609, 0.604, 0.6298, 0.5849, 0.5721, 0.5463, 0.8122, 0.8075, 0.8512, 0.8464, 0.8532, 0.7343, 0.8788, 0.7514, 0.5948, 0.5897, 0.5095, 0.5044, 0.6063, 0.5691, 0.5095, 0.5044, 0.5613, 0.5563, 0.5721, 0.5463, 0.817, 0.8123, 0.8122, 0.8075, 0.8788, 0.7514, 0.8829, 0.7542, 0.6662, 0.6612, 0.5948, 0.5897, 0.6063, 0.5691, 0.6852, 0.622, 0.7719, 0.7671, 0.817, 0.8123, 0.8829, 0.7542, 0.8357, 0.7226, 0.7035, 0.6986, 0.6662, 0.6612, 0.6852, 0.622, 0.8033, 0.7009, 0.7386, 0.7338, 0.7719, 0.7671, 0.8357, 0.7226, 0.7831, 0.6874, 0.7847, 0.7799, 0.7035, 0.6986, 0.8033, 0.7009, 0.8235, 0.7144, 0.701, 0.6961, 0.7386, 0.7338, 0.7831, 0.6874, 0.7593, 0.6715, 0.7987, 0.7939, 0.7847, 0.7799, 0.8235, 0.7144, 0.8541, 0.7349, 0.8357, 0.7226, 0.8829, 0.7542, 0.879, 0.6576, 0.8676, 0.6529, 0.8033, 0.7009, 0.6852, 0.622, 0.7321, 0.5967, 0.7952, 0.6229, 0.7831, 0.6874, 0.8357, 0.7226, 0.8676, 0.6529, 0.8107, 0.6293, 0.8235, 0.7144, 0.8033, 0.7009, 0.7952, 0.6229, 0.8566, 0.6484, 0.7593, 0.6715, 0.7831, 0.6874, 0.8107, 0.6293, 0.7571, 0.6071, 0.8541, 0.7349, 0.8235, 0.7144, 0.8566, 0.6484, 0.893, 0.6634, 0.6675, 0.6101, 0.7593, 0.6715, 0.7571, 0.6071, 0.7166, 0.5903, 0.8879, 0.7575, 0.8541, 0.7349, 0.893, 0.6634, 0.9505, 0.6873, 0.6298, 0.5849, 0.6675, 0.6101, 0.7166, 0.5903, 0.6422, 0.5594, 0.8532, 0.7343, 0.8879, 0.7575, 0.9505, 0.6873, 0.947, 0.6858, 0.5721, 0.5463, 0.6298, 0.5849, 0.6422, 0.5594, 0.5786, 0.533, 0.8788, 0.7514, 0.8532, 0.7343, 0.947, 0.6858, 0.9188, 0.6741, 0.6063, 0.5691, 0.5095, 0.5044, 0.627, 0.5531, 0.5095, 0.5044, 0.5721, 0.5463, 0.5786, 0.533, 0.8829, 0.7542, 0.8788, 0.7514, 0.9188, 0.6741, 0.879, 0.6576, 0.6852, 0.622, 0.6063, 0.5691, 0.627, 0.5531, 0.7321, 0.5967, 0.6422, 0.5594, 0.7166, 0.5903, 0.6931, 0.541, 0.6493, 0.5322, 0.947, 0.6858, 0.9505, 0.6873, 0.988, 0.5997, 0.9588, 0.5939, 0.5786, 0.533, 0.6422, 0.5594, 0.6493, 0.5322, 0.5791, 0.5183, 0.9188, 0.6741, 0.947, 0.6858, 0.9588, 0.5939, 0.9626, 0.5946, 0.627, 0.5531, 0.5095, 0.5044, 0.6302, 0.5284, 0.5095, 0.5044, 0.5786, 0.533, 0.5791, 0.5183, 0.879, 0.6576, 0.9188, 0.6741, 0.9626, 0.5946, 0.9519, 0.5925, 0.7321, 0.5967, 0.627, 0.5531, 0.6302, 0.5284, 0.723, 0.5469, 0.8676, 0.6529, 0.879, 0.6576, 0.9519, 0.5925, 0.8587, 0.574, 0.7952, 0.6229, 0.7321, 0.5967, 0.723, 0.5469, 0.7923, 0.5607, 0.8107, 0.6293, 0.8676, 0.6529, 0.8587, 0.574, 0.8548, 0.5732, 0.8566, 0.6484, 0.7952, 0.6229, 0.7923, 0.5607, 0.8772, 0.5776, 0.7571, 0.6071, 0.8107, 0.6293, 0.8548, 0.5732, 0.7924, 0.5608, 0.893, 0.6634, 0.8566, 0.6484, 0.8772, 0.5776, 0.9643, 0.595, 0.7166, 0.5903, 0.7571, 0.6071, 0.7924, 0.5608, 0.6931, 0.541, 0.9505, 0.6873, 0.893, 0.6634, 0.9643, 0.595, 0.988, 0.5997, 0.7923, 0.5607, 0.723, 0.5469, 0.7088, 0.5044, 0.8246, 0.5044, 0.8548, 0.5732, 0.8587, 0.574, 0.8937, 0.5044, 0.8089, 0.5044, 0.8772, 0.5776, 0.7923, 0.5607, 0.8246, 0.5044, 0.9162, 0.5044, 0.7924, 0.5608, 0.8548, 0.5732, 0.8089, 0.5044, 0.8097, 0.5044, 0.9643, 0.595, 0.8772, 0.5776, 0.9162, 0.5044, 0.9282, 0.5044, 0.6931, 0.541, 0.7924, 0.5608, 0.8097, 0.5044, 0.7095, 0.5044, 0.988, 0.5997, 0.9643, 0.595, 0.9282, 0.5044, 0.9571, 0.5044, 0.6493, 0.5322, 0.6931, 0.541, 0.7095, 0.5044, 0.6479, 0.5044, 0.9588, 0.5939, 0.988, 0.5997, 0.9571, 0.5044, 1.0, 0.5044, 0.5791, 0.5183, 0.6493, 0.5322, 0.6479, 0.5044, 0.5765, 0.5044, 0.9626, 0.5946, 0.9588, 0.5939, 1.0, 0.5044, 0.9766, 0.5044, 0.6302, 0.5284, 0.5095, 0.5044, 0.6277, 0.5044, 0.5095, 0.5044, 0.5791, 0.5183, 0.5765, 0.5044, 0.9519, 0.5925, 0.9626, 0.5946, 0.9766, 0.5044, 0.9374, 0.5044, 0.723, 0.5469, 0.6302, 0.5284, 0.6277, 0.5044, 0.7088, 0.5044, 0.8587, 0.574, 0.9519, 0.5925, 0.9374, 0.5044, 0.8937, 0.5044, 1.0, 0.5044, 0.9571, 0.5044, 0.9628, 0.4142, 0.9571, 0.4153, 0.5765, 0.5044, 0.6479, 0.5044, 0.6543, 0.4756, 0.574, 0.4916, 0.9766, 0.5044, 1.0, 0.5044, 0.9571, 0.4153, 0.9468, 0.4173, 0.6277, 0.5044, 0.5095, 0.5044, 0.619, 0.4826, 0.5095, 0.5044, 0.5765, 0.5044, 0.574, 0.4916, 0.9374, 0.5044, 0.9766, 0.5044, 0.9468, 0.4173, 0.9407, 0.4185, 0.7088, 0.5044, 0.6277, 0.5044, 0.619, 0.4826, 0.7439, 0.4578, 0.8937, 0.5044, 0.9374, 0.5044, 0.9407, 0.4185, 0.9087, 0.4249, 0.8246, 0.5044, 0.7088, 0.5044, 0.7439, 0.4578, 0.7905, 0.4485, 0.8089, 0.5044, 0.8937, 0.5044, 0.9087, 0.4249, 0.8411, 0.4384, 0.9162, 0.5044, 0.8246, 0.5044, 0.7905, 0.4485, 0.8447, 0.4377, 0.8097, 0.5044, 0.8089, 0.5044, 0.8411, 0.4384, 0.7919, 0.4482, 0.9282, 0.5044, 0.9162, 0.5044, 0.8447, 0.4377, 0.9117, 0.4243, 0.7095, 0.5044, 0.8097, 0.5044, 0.7919, 0.4482, 0.7208, 0.4623, 0.9571, 0.5044, 0.9282, 0.5044, 0.9117, 0.4243, 0.9628, 0.4142, 0.6479, 0.5044, 0.7095, 0.5044, 0.7208, 0.4623, 0.6543, 0.4756, 0.8411, 0.4384, 0.9087, 0.4249, 0.8843, 0.349, 0.8356, 0.3692, 0.8447, 0.4377, 0.7905, 0.4485, 0.7988, 0.3845, 0.8346, 0.3696, 0.7919, 0.4482, 0.8411, 0.4384, 0.8356, 0.3692, 0.7437, 0.4073, 0.9117, 0.4243, 0.8447, 0.4377, 0.8346, 0.3696, 0.8781, 0.3516, 0.7208, 0.4623, 0.7919, 0.4482, 0.7437, 0.4073, 0.7035, 0.424, 0.9628, 0.4142, 0.9117, 0.4243, 0.8781, 0.3516, 0.9851, 0.3072, 0.6543, 0.4756, 0.7208, 0.4623, 0.7035, 0.424, 0.6551, 0.4441, 0.9571, 0.4153, 0.9628, 0.4142, 0.9851, 0.3072, 0.9178, 0.3351, 0.574, 0.4916, 0.6543, 0.4756, 0.6551, 0.4441, 0.578, 0.476, 0.9468, 0.4173, 0.9571, 0.4153, 0.9178, 0.3351, 0.9622, 0.3167, 0.619, 0.4826, 0.5095, 0.5044, 0.6111, 0.4623, 0.5095, 0.5044, 0.574, 0.4916, 0.578, 0.476, 0.9407, 0.4185, 0.9468, 0.4173, 0.9622, 0.3167, 0.9043, 0.3407, 0.7439, 0.4578, 0.619, 0.4826, 0.6111, 0.4623, 0.7224, 0.4161, 0.9087, 0.4249, 0.9407, 0.4185, 0.9043, 0.3407, 0.8843, 0.349, 0.7905, 0.4485, 0.7439, 0.4578, 0.7224, 0.4161, 0.7988, 0.3845, 0.578, 0.476, 0.6551, 0.4441, 0.6339, 0.4212, 0.5749, 0.4607, 0.9622, 0.3167, 0.9178, 0.3351, 0.8712, 0.2625, 0.8737, 0.2608, 0.6111, 0.4623, 0.5095, 0.5044, 0.5994, 0.4443, 0.5095, 0.5044, 0.578, 0.476, 0.5749, 0.4607, 0.9043, 0.3407, 0.9622, 0.3167, 0.8737, 0.2608, 0.8586, 0.2709, 0.7224, 0.4161, 0.6111, 0.4623, 0.5994, 0.4443, 0.6761, 0.393, 0.8843, 0.349, 0.9043, 0.3407, 0.8586, 0.2709, 0.8327, 0.2883, 0.7988, 0.3845, 0.7224, 0.4161, 0.6761, 0.393, 0.7564, 0.3393, 0.8356, 0.3692, 0.8843, 0.349, 0.8327, 0.2883, 0.7653, 0.3333, 0.8346, 0.3696, 0.7988, 0.3845, 0.7564, 0.3393, 0.8476, 0.2782, 0.7437, 0.4073, 0.8356, 0.3692, 0.7653, 0.3333, 0.7312, 0.3561, 0.8781, 0.3516, 0.8346, 0.3696, 0.8476, 0.2782, 0.8691, 0.2639, 0.7035, 0.424, 0.7437, 0.4073, 0.7312, 0.3561, 0.7029, 0.375, 0.9851, 0.3072, 0.8781, 0.3516, 0.8691, 0.2639, 0.8506, 0.2763, 0.6551, 0.4441, 0.7035, 0.424, 0.7029, 0.375, 0.6339, 0.4212, 0.9178, 0.3351, 0.9851, 0.3072, 0.8506, 0.2763, 0.8712, 0.2625, 0.8476, 0.2782, 0.7564, 0.3393, 0.6989, 0.3149, 0.7658, 0.2479, 0.7312, 0.3561, 0.7653, 0.3333, 0.7468, 0.2669, 0.7025, 0.3113, 0.8691, 0.2639, 0.8476, 0.2782, 0.7658, 0.2479, 0.8097, 0.2039, 0.7029, 0.375, 0.7312, 0.3561, 0.7025, 0.3113, 0.6487, 0.3651, 0.8506, 0.2763, 0.8691, 0.2639, 0.8097, 0.2039, 0.8066, 0.207, 0.6339, 0.4212, 0.7029, 0.375, 0.6487, 0.3651, 0.6176, 0.3962, 0.8712, 0.2625, 0.8506, 0.2763, 0.8066, 0.207, 0.8453, 0.1683, 0.5749, 0.4607, 0.6339, 0.4212, 0.6176, 0.3962, 0.5654, 0.4485, 0.8737, 0.2608, 0.8712, 0.2625, 0.8453, 0.1683, 0.8105, 0.2031, 0.5994, 0.4443, 0.5095, 0.5044, 0.5885, 0.4254, 0.5095, 0.5044, 0.5749, 0.4607, 0.5654, 0.4485, 0.8586, 0.2709, 0.8737, 0.2608, 0.8105, 0.2031, 0.8126, 0.201, 0.6761, 0.393, 0.5994, 0.4443, 0.5885, 0.4254, 0.6573, 0.3564, 0.8327, 0.2883, 0.8586, 0.2709, 0.8126, 0.201, 0.7747, 0.2389, 0.7564, 0.3393, 0.6761, 0.393, 0.6573, 0.3564, 0.6989, 0.3149, 0.7653, 0.3333, 0.8327, 0.2883, 0.7747, 0.2389, 0.7468, 0.2669, 0.8105, 0.2031, 0.8453, 0.1683, 0.7974, 0.07313, 0.7721, 0.111, 0.5885, 0.4254, 0.5095, 0.5044, 0.5781, 0.4017, 0.5095, 0.5044, 0.5654, 0.4485, 0.5535, 0.4386, 0.8126, 0.201, 0.8105, 0.2031, 0.7721, 0.111, 0.7388, 0.1609, 0.6573, 0.3564, 0.5885, 0.4254, 0.5781, 0.4017, 0.6351, 0.3162, 0.7747, 0.2389, 0.8126, 0.201, 0.7388, 0.1609, 0.7274, 0.178, 0.6989, 0.3149, 0.6573, 0.3564, 0.6351, 0.3162, 0.6784, 0.2514, 0.7468, 0.2669, 0.7747, 0.2389, 0.7274, 0.178, 0.6835, 0.2437, 0.7658, 0.2479, 0.6989, 0.3149, 0.6784, 0.2514, 0.7021, 0.2159, 0.7025, 0.3113, 0.7468, 0.2669, 0.6835, 0.2437, 0.6684, 0.2664, 0.8097, 0.2039, 0.7658, 0.2479, 0.7021, 0.2159, 0.7447, 0.152, 0.6487, 0.3651, 0.7025, 0.3113, 0.6684, 0.2664, 0.6261, 0.3297, 0.8066, 0.207, 0.8097, 0.2039, 0.7447, 0.152, 0.7571, 0.1334, 0.6176, 0.3962, 0.6487, 0.3651, 0.6261, 0.3297, 0.5902, 0.3836, 0.8453, 0.1683, 0.8066, 0.207, 0.7571, 0.1334, 0.7974, 0.07313, 0.5654, 0.4485, 0.6176, 0.3962, 0.5902, 0.3836, 0.5535, 0.4386, 0.6684, 0.2664, 0.6835, 0.2437, 0.6226, 0.2311, 0.6079, 0.2666, 0.7447, 0.152, 0.7021, 0.2159, 0.6624, 0.1349, 0.6792, 0.09427, 0.6261, 0.3297, 0.6684, 0.2664, 0.6079, 0.2666, 0.5909, 0.3077, 0.7571, 0.1334, 0.7447, 0.152, 0.6792, 0.09427, 0.7025, 0.03791, 0.5902, 0.3836, 0.6261, 0.3297, 0.5909, 0.3077, 0.5683, 0.3623, 0.7974, 0.07313, 0.7571, 0.1334, 0.7025, 0.03791, 0.7063, 0.0288, 0.5535, 0.4386, 0.5902, 0.3836, 0.5683, 0.3623, 0.5394, 0.4322, 0.7721, 0.111, 0.7974, 0.07313, 0.7063, 0.0288, 0.6785, 0.09597, 0.5781, 0.4017, 0.5095, 0.5044, 0.5509, 0.4043, 0.5095, 0.5044, 0.5535, 0.4386, 0.5394, 0.4322, 0.7388, 0.1609, 0.7721, 0.111, 0.6785, 0.09597, 0.6831, 0.085, 0.6351, 0.3162, 0.5781, 0.4017, 0.5509, 0.4043, 0.5999, 0.286, 0.7274, 0.178, 0.7388, 0.1609, 0.6831, 0.085, 0.6499, 0.1652, 0.6784, 0.2514, 0.6351, 0.3162, 0.5999, 0.286, 0.6147, 0.2501, 0.6835, 0.2437, 0.7274, 0.178, 0.6499, 0.1652, 0.6226, 0.2311, 0.7021, 0.2159, 0.6784, 0.2514, 0.6147, 0.2501, 0.6624, 0.1349, 0.5095, 0.5044, 0.5394, 0.4322, 0.5241, 0.4311, 0.6831, 0.085, 0.6785, 0.09597, 0.603, 0.03375, 0.5995, 0.05156, 0.5999, 0.286, 0.5509, 0.4043, 0.5294, 0.4047, 0.5487, 0.3071, 0.6499, 0.1652, 0.6831, 0.085, 0.5995, 0.05156, 0.5828, 0.1356, 0.6147, 0.2501, 0.5999, 0.286, 0.5487, 0.3071, 0.5654, 0.223, 0.6226, 0.2311, 0.6499, 0.1652, 0.5828, 0.1356, 0.5782, 0.1588, 0.6624, 0.1349, 0.6147, 0.2501, 0.5654, 0.223, 0.5863, 0.1183, 0.6079, 0.2666, 0.6226, 0.2311, 0.5782, 0.1588, 0.561, 0.2456, 0.6792, 0.09427, 0.6624, 0.1349, 0.5863, 0.1183, 0.5984, 0.05723, 0.5909, 0.3077, 0.6079, 0.2666, 0.561, 0.2456, 0.5512, 0.2946, 0.7025, 0.03791, 0.6792, 0.09427, 0.5984, 0.05723, 0.6098, 0.0, 0.5683, 0.3623, 0.5909, 0.3077, 0.5512, 0.2946, 0.5392, 0.3554, 0.7063, 0.0288, 0.7025, 0.03791, 0.6098, 0.0, 0.5924, 0.08713, 0.5394, 0.4322, 0.5683, 0.3623, 0.5392, 0.3554, 0.5241, 0.4311, 0.6785, 0.09597, 0.7063, 0.0288, 0.5924, 0.08713, 0.603, 0.03375, 0.5509, 0.4043, 0.5095, 0.5044, 0.5294, 0.4047, 0.5512, 0.2946, 0.561, 0.2456, 0.5095, 0.2073, 0.5095, 0.2857, 0.6098, 0.0, 0.5984, 0.05723, 0.5095, 0.1471, 0.5095, 0.008153, 0.5392, 0.3554, 0.5512, 0.2946, 0.5095, 0.2857, 0.5095, 0.3691, 0.5924, 0.08713, 0.6098, 0.0, 0.5095, 0.008153, 0.5095, 0.0363, 0.5241, 0.4311, 0.5392, 0.3554, 0.5095, 0.3691, 0.5095, 0.4322, 0.603, 0.03375, 0.5924, 0.08713, 0.5095, 0.0363, 0.5095, 0.03437, 0.5294, 0.4047, 0.5095, 0.5044, 0.5095, 0.3798, 0.5095, 0.5044, 0.5241, 0.4311, 0.5095, 0.4322, 0.5995, 0.05156, 0.603, 0.03375, 0.5095, 0.03437, 0.5095, 0.06218, 0.5487, 0.3071, 0.5294, 0.4047, 0.5095, 0.3798, 0.5095, 0.2974, 0.5828, 0.1356, 0.5995, 0.05156, 0.5095, 0.06218, 0.5095, 0.1369, 0.5654, 0.223, 0.5487, 0.3071, 0.5095, 0.2974, 0.5095, 0.2167, 0.5782, 0.1588, 0.5828, 0.1356, 0.5095, 0.1369, 0.5095, 0.2096, 0.5863, 0.1183, 0.5654, 0.223, 0.5095, 0.2167, 0.5095, 0.08647, 0.561, 0.2456, 0.5782, 0.1588, 0.5095, 0.2096, 0.5095, 0.2073, 0.5984, 0.05723, 0.5863, 0.1183, 0.5095, 0.08647, 0.5095, 0.1471, 0.5095, 0.2974, 0.5095, 0.3798, 0.487, 0.3909, 0.4618, 0.2641, 0.5095, 0.1369, 0.5095, 0.06218, 0.4294, 0.1011, 0.4437, 0.1731, 0.5095, 0.2167, 0.5095, 0.2974, 0.4618, 0.2641, 0.4509, 0.2091, 0.5095, 0.2096, 0.5095, 0.1369, 0.4437, 0.1731, 0.4497, 0.2031, 0.5095, 0.08647, 0.5095, 0.2167, 0.4509, 0.2091, 0.4388, 0.1484, 0.5095, 0.2073, 0.5095, 0.2096, 0.4497, 0.2031, 0.4591, 0.2505, 0.5095, 0.1471, 0.5095, 0.08647, 0.4388, 0.1484, 0.4212, 0.05992, 0.5095, 0.2857, 0.5095, 0.2073, 0.4591, 0.2505, 0.4684, 0.2973, 0.5095, 0.008153, 0.5095, 0.1471, 0.4212, 0.05992, 0.4272, 0.08992, 0.5095, 0.3691, 0.5095, 0.2857, 0.4684, 0.2973, 0.4811, 0.3615, 0.5095, 0.0363, 0.5095, 0.008153, 0.4272, 0.08992, 0.4225, 0.06622, 0.5095, 0.4322, 0.5095, 0.3691, 0.4811, 0.3615, 0.4959, 0.4359, 0.5095, 0.03437, 0.5095, 0.0363, 0.4225, 0.06622, 0.4382, 0.1454, 0.5095, 0.3798, 0.5095, 0.5044, 0.487, 0.3909, 0.5095, 0.5044, 0.5095, 0.4322, 0.4959, 0.4359, 0.5095, 0.06218, 0.5095, 0.03437, 0.4382, 0.1454, 0.4294, 0.1011, 0.4272, 0.08992, 0.4212, 0.05992, 0.354, 0.1285, 0.3221, 0.05142, 0.4811, 0.3615, 0.4684, 0.2973, 0.4368, 0.3287, 0.4577, 0.3791, 0.4225, 0.06622, 0.4272, 0.08992, 0.3221, 0.05142, 0.3107, 0.02388, 0.4959, 0.4359, 0.4811, 0.3615, 0.4577, 0.3791, 0.4811, 0.4356, 0.4382, 0.1454, 0.4225, 0.06622, 0.3107, 0.02388, 0.3266, 0.06233, 0.487, 0.3909, 0.5095, 0.5044, 0.4674, 0.4025, 0.5095, 0.5044, 0.4959, 0.4359, 0.4811, 0.4356, 0.4294, 0.1011, 0.4382, 0.1454, 0.3266, 0.06233, 0.3473, 0.1124, 0.4618, 0.2641, 0.487, 0.3909, 0.4674, 0.4025, 0.4292, 0.3102, 0.4437, 0.1731, 0.4294, 0.1011, 0.3473, 0.1124, 0.3563, 0.1339, 0.4509, 0.2091, 0.4618, 0.2641, 0.4292, 0.3102, 0.408, 0.259, 0.4497, 0.2031, 0.4437, 0.1731, 0.3563, 0.1339, 0.3803, 0.192, 0.4388, 0.1484, 0.4509, 0.2091, 0.408, 0.259, 0.3606, 0.1445, 0.4591, 0.2505, 0.4497, 0.2031, 0.3803, 0.192, 0.4074, 0.2575, 0.4212, 0.05992, 0.4388, 0.1484, 0.3606, 0.1445, 0.354, 0.1285, 0.4684, 0.2973, 0.4591, 0.2505, 0.4074, 0.2575, 0.4368, 0.3287, 0.3563, 0.1339, 0.3473, 0.1124, 0.2723, 0.149, 0.278, 0.1574, 0.408, 0.259, 0.4292, 0.3102, 0.4015, 0.3425, 0.3199, 0.2203, 0.3803, 0.192, 0.3563, 0.1339, 0.278, 0.1574, 0.3489, 0.2637, 0.3606, 0.1445, 0.408, 0.259, 0.3199, 0.2203, 0.2952, 0.1832, 0.4074, 0.2575, 0.3803, 0.192, 0.3489, 0.2637, 0.3464, 0.26, 0.354, 0.1285, 0.3606, 0.1445, 0.2952, 0.1832, 0.2929, 0.1798, 0.4368, 0.3287, 0.4074, 0.2575, 0.3464, 0.26, 0.3939, 0.3311, 0.3221, 0.05142, 0.354, 0.1285, 0.2929, 0.1798, 0.281, 0.1619, 0.4577, 0.3791, 0.4368, 0.3287, 0.3939, 0.3311, 0.4319, 0.3881, 0.3107, 0.02388, 0.3221, 0.05142, 0.281, 0.1619, 0.2581, 0.1277, 0.4811, 0.4356, 0.4577, 0.3791, 0.4319, 0.3881, 0.4692, 0.4439, 0.3266, 0.06233, 0.3107, 0.02388, 0.2581, 0.1277, 0.2618, 0.1332, 0.4674, 0.4025, 0.5095, 0.5044, 0.4441, 0.4064, 0.5095, 0.5044, 0.4811, 0.4356, 0.4692, 0.4439, 0.3473, 0.1124, 0.3266, 0.06233, 0.2618, 0.1332, 0.2723, 0.149, 0.4292, 0.3102, 0.4674, 0.4025, 0.4441, 0.4064, 0.4015, 0.3425, 0.4319, 0.3881, 0.3939, 0.3311, 0.3519, 0.3466, 0.4014, 0.3962, 0.2581, 0.1277, 0.281, 0.1619, 0.1885, 0.183, 0.2048, 0.1993, 0.4692, 0.4439, 0.4319, 0.3881, 0.4014, 0.3962, 0.4612, 0.456, 0.2618, 0.1332, 0.2581, 0.1277, 0.2048, 0.1993, 0.2469, 0.2414, 0.4441, 0.4064, 0.5095, 0.5044, 0.4352, 0.43, 0.5095, 0.5044, 0.4692, 0.4439, 0.4612, 0.456, 0.2723, 0.149, 0.2618, 0.1332, 0.2469, 0.2414, 0.2462, 0.2408, 0.4015, 0.3425, 0.4441, 0.4064, 0.4352, 0.43, 0.3548, 0.3495, 0.278, 0.1574, 0.2723, 0.149, 0.2462, 0.2408, 0.2088, 0.2033, 0.3199, 0.2203, 0.4015, 0.3425, 0.3548, 0.3495, 0.2821, 0.2768, 0.3489, 0.2637, 0.278, 0.1574, 0.2088, 0.2033, 0.2717, 0.2663, 0.2952, 0.1832, 0.3199, 0.2203, 0.2821, 0.2768, 0.2253, 0.2198, 0.3464, 0.26, 0.3489, 0.2637, 0.2717, 0.2663, 0.3178, 0.3125, 0.2929, 0.1798, 0.2952, 0.1832, 0.2253, 0.2198, 0.1655, 0.16, 0.3939, 0.3311, 0.3464, 0.26, 0.3178, 0.3125, 0.3519, 0.3466, 0.281, 0.1619, 0.2929, 0.1798, 0.1655, 0.16, 0.1885, 0.183, 0.2821, 0.2768, 0.3548, 0.3495, 0.3207, 0.3781, 0.2172, 0.3088, 0.2717, 0.2663, 0.2088, 0.2033, 0.2113, 0.3049, 0.2237, 0.3132, 0.2253, 0.2198, 0.2821, 0.2768, 0.2172, 0.3088, 0.2025, 0.299, 0.3178, 0.3125, 0.2717, 0.2663, 0.2237, 0.3132, 0.2773, 0.349, 0.1655, 0.16, 0.2253, 0.2198, 0.2025, 0.299, 0.1721, 0.2787, 0.3519, 0.3466, 0.3178, 0.3125, 0.2773, 0.349, 0.3324, 0.3859, 0.1885, 0.183, 0.1655, 0.16, 0.1721, 0.2787, 0.09504, 0.2271, 0.4014, 0.3962, 0.3519, 0.3466, 0.3324, 0.3859, 0.3893, 0.424, 0.2048, 0.1993, 0.1885, 0.183, 0.09504, 0.2271, 0.1042, 0.2333, 0.4612, 0.456, 0.4014, 0.3962, 0.3893, 0.424, 0.4531, 0.4666, 0.2469, 0.2414, 0.2048, 0.1993, 0.1042, 0.2333, 0.1035, 0.2328, 0.4352, 0.43, 0.5095, 0.5044, 0.4177, 0.443, 0.5095, 0.5044, 0.4612, 0.456, 0.4531, 0.4666, 0.2462, 0.2408, 0.2469, 0.2414, 0.1035, 0.2328, 0.1681, 0.276, 0.3548, 0.3495, 0.4352, 0.43, 0.4177, 0.443, 0.3207, 0.3781, 0.2088, 0.2033, 0.2462, 0.2408, 0.1681, 0.276, 0.2113, 0.3049, 0.1042, 0.2333, 0.09504, 0.2271, 0.1107, 0.339, 0.05791, 0.3171, 0.4531, 0.4666, 0.3893, 0.424, 0.3698, 0.4465, 0.4431, 0.4769, 0.1035, 0.2328, 0.1042, 0.2333, 0.05791, 0.3171, 0.135, 0.3491, 0.4177, 0.443, 0.5095, 0.5044, 0.4021, 0.4599, 0.5095, 0.5044, 0.4531, 0.4666, 0.4431, 0.4769, 0.1681, 0.276, 0.1035, 0.2328, 0.135, 0.3491, 0.1195, 0.3427, 0.3207, 0.3781, 0.4177, 0.443, 0.4021, 0.4599, 0.3088, 0.4212, 0.2113, 0.3049, 0.1681, 0.276, 0.1195, 0.3427, 0.1371, 0.35, 0.2172, 0.3088, 0.3207, 0.3781, 0.3088, 0.4212, 0.2465, 0.3953, 0.2237, 0.3132, 0.2113, 0.3049, 0.1371, 0.35, 0.1815, 0.3684, 0.2025, 0.299, 0.2172, 0.3088, 0.2465, 0.3953, 0.1517, 0.356, 0.2773, 0.349, 0.2237, 0.3132, 0.1815, 0.3684, 0.2648, 0.4029, 0.1721, 0.2787, 0.2025, 0.299, 0.1517, 0.356, 0.1086, 0.3381, 0.3324, 0.3859, 0.2773, 0.349, 0.2648, 0.4029, 0.3128, 0.4228, 0.09504, 0.2271, 0.1721, 0.2787, 0.1086, 0.3381, 0.1107, 0.339, 0.3893, 0.424, 0.3324, 0.3859, 0.3128, 0.4228, 0.3698, 0.4465, 0.1815, 0.3684, 0.1371, 0.35, 0.1108, 0.425, 0.1827, 0.4393, 0.1517, 0.356, 0.2465, 0.3953, 0.1738, 0.4376, 0.1158, 0.426, 0.2648, 0.4029, 0.1815, 0.3684, 0.1827, 0.4393, 0.2448, 0.4517, 0.1086, 0.3381, 0.1517, 0.356, 0.1158, 0.426, 0.08782, 0.4204, 0.3128, 0.4228, 0.2648, 0.4029, 0.2448, 0.4517, 0.3059, 0.4639, 0.1107, 0.339, 0.1086, 0.3381, 0.08782, 0.4204, 0.01487, 0.4059, 0.3698, 0.4465, 0.3128, 0.4228, 0.3059, 0.4639, 0.3647, 0.4756, 0.05791, 0.3171, 0.1107, 0.339, 0.01487, 0.4059, 0.0, 0.4029, 0.4431, 0.4769, 0.3698, 0.4465, 0.3647, 0.4756, 0.4331, 0.4892, 0.135, 0.3491, 0.05791, 0.3171, 0.0, 0.4029, 0.09614, 0.4221, 0.4021, 0.4599, 0.5095, 0.5044, 0.3922, 0.4811, 0.5095, 0.5044, 0.4431, 0.4769, 0.4331, 0.4892, 0.1195, 0.3427, 0.135, 0.3491, 0.09614, 0.4221, 0.1035, 0.4236, 0.3088, 0.4212, 0.4021, 0.4599, 0.3922, 0.4811, 0.3028, 0.4632, 0.1371, 0.35, 0.1195, 0.3427, 0.1035, 0.4236, 0.1108, 0.425, 0.2465, 0.3953, 0.3088, 0.4212, 0.3028, 0.4632, 0.1738, 0.4376, 0.4331, 0.4892, 0.3647, 0.4756, 0.3633, 0.5044, 0.4297, 0.5044, 0.09614, 0.4221, 0.0, 0.4029, 0.06911, 0.5044, 0.09414, 0.5044, 0.3922, 0.4811, 0.5095, 0.5044, 0.4001, 0.5044, 0.5095, 0.5044, 0.4331, 0.4892, 0.4297, 0.5044, 0.1035, 0.4236, 0.09614, 0.4221, 0.09414, 0.5044, 0.06351, 0.5044, 0.3028, 0.4632, 0.3922, 0.4811, 0.4001, 0.5044, 0.2811, 0.5044, 0.1108, 0.425, 0.1035, 0.4236, 0.06351, 0.5044, 0.101, 0.5044, 0.1738, 0.4376, 0.3028, 0.4632, 0.2811, 0.5044, 0.2043, 0.5044, 0.1827, 0.4393, 0.1108, 0.425, 0.101, 0.5044, 0.1956, 0.5044, 0.1158, 0.426, 0.1738, 0.4376, 0.2043, 0.5044, 0.1327, 0.5044, 0.2448, 0.4517, 0.1827, 0.4393, 0.1956, 0.5044, 0.2337, 0.5044, 0.08782, 0.4204, 0.1158, 0.426, 0.1327, 0.5044, 0.0492, 0.5044, 0.3059, 0.4639, 0.2448, 0.4517, 0.2337, 0.5044, 0.3234, 0.5044, 0.01487, 0.4059, 0.08782, 0.4204, 0.0492, 0.5044, 0.03459, 0.5044, 0.3647, 0.4756, 0.3059, 0.4639, 0.3234, 0.5044, 0.3633, 0.5044, 0.0, 0.4029, 0.01487, 0.4059, 0.03459, 0.5044, 0.06911, 0.5044, 0.2337, 0.5044, 0.1956, 0.5044, 0.1716, 0.5717, 0.2435, 0.5574, 0.0492, 0.5044, 0.1327, 0.5044, 0.1464, 0.5767, 0.08285, 0.5894, 0.3234, 0.5044, 0.2337, 0.5044, 0.2435, 0.5574, 0.3038, 0.5454, 0.03459, 0.5044, 0.0492, 0.5044, 0.08285, 0.5894, 0.142, 0.5776, 0.3633, 0.5044, 0.3234, 0.5044, 0.3038, 0.5454, 0.3606, 0.5341, 0.06911, 0.5044, 0.03459, 0.5044, 0.142, 0.5776, 0.01314, 0.6033, 0.4297, 0.5044, 0.3633, 0.5044, 0.3606, 0.5341, 0.4385, 0.5186, 0.09414, 0.5044, 0.06911, 0.5044, 0.01314, 0.6033, 0.05086, 0.5958, 0.4001, 0.5044, 0.5095, 0.5044, 0.4077, 0.5247, 0.5095, 0.5044, 0.4297, 0.5044, 0.4385, 0.5186, 0.06351, 0.5044, 0.09414, 0.5044, 0.05086, 0.5958, 0.1466, 0.5767, 0.2811, 0.5044, 0.4001, 0.5044, 0.4077, 0.5247, 0.2988, 0.5464, 0.101, 0.5044, 0.06351, 0.5044, 0.1466, 0.5767, 0.1229, 0.5814, 0.2043, 0.5044, 0.2811, 0.5044, 0.2988, 0.5464, 0.2241, 0.5613, 0.1956, 0.5044, 0.101, 0.5044, 0.1229, 0.5814, 0.1716, 0.5717, 0.1327, 0.5044, 0.2043, 0.5044, 0.2241, 0.5613, 0.1464, 0.5767, 0.4077, 0.5247, 0.5095, 0.5044, 0.4018, 0.5491, 0.5095, 0.5044, 0.4385, 0.5186, 0.4389, 0.5337, 0.1466, 0.5767, 0.05086, 0.5958, 0.09735, 0.6753, 0.09075, 0.6781, 0.2988, 0.5464, 0.4077, 0.5247, 0.4018, 0.5491, 0.2962, 0.5929, 0.1229, 0.5814, 0.1466, 0.5767, 0.09075, 0.6781, 0.1822, 0.6402, 0.2241, 0.5613, 0.2988, 0.5464, 0.2962, 0.5929, 0.2378, 0.6171, 0.1716, 0.5717, 0.1229, 0.5814, 0.1822, 0.6402, 0.2002, 0.6327, 0.1464, 0.5767, 0.2241, 0.5613, 0.2378, 0.6171, 0.2015, 0.6321, 0.2435, 0.5574, 0.1716, 0.5717, 0.2002, 0.6327, 0.2607, 0.6076, 0.08285, 0.5894, 0.1464, 0.5767, 0.2015, 0.6321, 0.1226, 0.6649, 0.3038, 0.5454, 0.2435, 0.5574, 0.2607, 0.6076, 0.3383, 0.5754, 0.142, 0.5776, 0.08285, 0.5894, 0.1226, 0.6649, 0.1042, 0.6725, 0.3606, 0.5341, 0.3038, 0.5454, 0.3383, 0.5754, 0.3728, 0.5611, 0.01314, 0.6033, 0.142, 0.5776, 0.1042, 0.6725, 0.0427, 0.698, 0.4385, 0.5186, 0.3606, 0.5341, 0.3728, 0.5611, 0.4389, 0.5337, 0.05086, 0.5958, 0.01314, 0.6033, 0.0427, 0.698, 0.09735, 0.6753, 0.1226, 0.6649, 0.2015, 0.6321, 0.1495, 0.7453, 0.1757, 0.7278, 0.3383, 0.5754, 0.2607, 0.6076, 0.2733, 0.6625, 0.3161, 0.6338, 0.1042, 0.6725, 0.1226, 0.6649, 0.1757, 0.7278, 0.08156, 0.7907, 0.3728, 0.5611, 0.3383, 0.5754, 0.3161, 0.6338, 0.398, 0.579, 0.0427, 0.698, 0.1042, 0.6725, 0.08156, 0.7907, 0.1204, 0.7648, 0.4389, 0.5337, 0.3728, 0.5611, 0.398, 0.579, 0.4451, 0.5475, 0.09735, 0.6753, 0.0427, 0.698, 0.1204, 0.7648, 0.147, 0.747, 0.4018, 0.5491, 0.5095, 0.5044, 0.4105, 0.5707, 0.5095, 0.5044, 0.4389, 0.5337, 0.4451, 0.5475, 0.09075, 0.6781, 0.09735, 0.6753, 0.147, 0.747, 0.1511, 0.7442, 0.2962, 0.5929, 0.4018, 0.5491, 0.4105, 0.5707, 0.3236, 0.6288, 0.1822, 0.6402, 0.09075, 0.6781, 0.1511, 0.7442, 0.2186, 0.6991, 0.2378, 0.6171, 0.2962, 0.5929, 0.3236, 0.6288, 0.2734, 0.6624, 0.2002, 0.6327, 0.1822, 0.6402, 0.2186, 0.6991, 0.2264, 0.6938, 0.2015, 0.6321, 0.2378, 0.6171, 0.2734, 0.6624, 0.1495, 0.7453, 0.2607, 0.6076, 0.2002, 0.6327, 0.2264, 0.6938, 0.2733, 0.6625, 0.1511, 0.7442, 0.147, 0.747, 0.2089, 0.8054, 0.1853, 0.829, 0.3236, 0.6288, 0.4105, 0.5707, 0.4166, 0.5974, 0.3374, 0.6767, 0.2186, 0.6991, 0.1511, 0.7442, 0.1853, 0.829, 0.2241, 0.7902, 0.2734, 0.6624, 0.3236, 0.6288, 0.3374, 0.6767, 0.3131, 0.7011, 0.2264, 0.6938, 0.2186, 0.6991, 0.2241, 0.7902, 0.2765, 0.7377, 0.1495, 0.7453, 0.2734, 0.6624, 0.3131, 0.7011, 0.2581, 0.7561, 0.2733, 0.6625, 0.2264, 0.6938, 0.2765, 0.7377, 0.2985, 0.7157, 0.1757, 0.7278, 0.1495, 0.7453, 0.2581, 0.7561, 0.1803, 0.834, 0.3161, 0.6338, 0.2733, 0.6625, 0.2985, 0.7157, 0.37, 0.6441, 0.08156, 0.7907, 0.1757, 0.7278, 0.1803, 0.834, 0.2204, 0.7939, 0.398, 0.579, 0.3161, 0.6338, 0.37, 0.6441, 0.411, 0.6031, 0.1204, 0.7648, 0.08156, 0.7907, 0.2204, 0.7939, 0.1934, 0.821, 0.4451, 0.5475, 0.398, 0.579, 0.411, 0.6031, 0.4566, 0.5574, 0.147, 0.747, 0.1204, 0.7648, 0.1934, 0.821, 0.2089, 0.8054, 0.4105, 0.5707, 0.5095, 0.5044, 0.4166, 0.5974, 0.5095, 0.5044, 0.4451, 0.5475, 0.4566, 0.5574, 0.37, 0.6441, 0.2985, 0.7157, 0.347, 0.748, 0.3928, 0.6793, 0.2204, 0.7939, 0.1803, 0.834, 0.2673, 0.8673, 0.249, 0.8948, 0.411, 0.6031, 0.37, 0.6441, 0.3928, 0.6793, 0.4327, 0.6196, 0.1934, 0.821, 0.2204, 0.7939, 0.249, 0.8948, 0.2425, 0.9045, 0.4566, 0.5574, 0.411, 0.6031, 0.4327, 0.6196, 0.4699, 0.5638, 0.2089, 0.8054, 0.1934, 0.821, 0.2425, 0.9045, 0.2349, 0.9159, 0.4166, 0.5974, 0.5095, 0.5044, 0.4365, 0.6138, 0.5095, 0.5044, 0.4566, 0.5574, 0.4699, 0.5638, 0.1853, 0.829, 0.2089, 0.8054, 0.2349, 0.9159, 0.2764, 0.8538, 0.3374, 0.6767, 0.4166, 0.5974, 0.4365, 0.6138, 0.3806, 0.6976, 0.2241, 0.7902, 0.1853, 0.829, 0.2764, 0.8538, 0.302, 0.8154, 0.3131, 0.7011, 0.3374, 0.6767, 0.3806, 0.6976, 0.3224, 0.7848, 0.2765, 0.7377, 0.2241, 0.7902, 0.302, 0.8154, 0.3184, 0.7908, 0.2581, 0.7561, 0.3131, 0.7011, 0.3224, 0.7848, 0.269, 0.8649, 0.2985, 0.7157, 0.2765, 0.7377, 0.3184, 0.7908, 0.347, 0.748, 0.1803, 0.834, 0.2581, 0.7561, 0.269, 0.8649, 0.2673, 0.8673, 0.3806, 0.6976, 0.4365, 0.6138, 0.4627, 0.6177, 0.4296, 0.6977, 0.302, 0.8154, 0.2764, 0.8538, 0.3424, 0.9084, 0.3681, 0.8463, 0.3224, 0.7848, 0.3806, 0.6976, 0.4296, 0.6977, 0.3926, 0.7871, 0.3184, 0.7908, 0.302, 0.8154, 0.3681, 0.8463, 0.3856, 0.804, 0.269, 0.8649, 0.3224, 0.7848, 0.3926, 0.7871, 0.3679, 0.8467, 0.347, 0.748, 0.3184, 0.7908, 0.3856, 0.804, 0.4018, 0.7647, 0.2673, 0.8673, 0.269, 0.8649, 0.3679, 0.8467, 0.3402, 0.9137, 0.3928, 0.6793, 0.347, 0.748, 0.4018, 0.7647, 0.4215, 0.7173, 0.249, 0.8948, 0.2673, 0.8673, 0.3402, 0.9137, 0.3454, 0.901, 0.4327, 0.6196, 0.3928, 0.6793, 0.4215, 0.7173, 0.4508, 0.6465, 0.2425, 0.9045, 0.249, 0.8948, 0.3454, 0.901, 0.3297, 0.939, 0.4699, 0.5638, 0.4327, 0.6196, 0.4508, 0.6465, 0.4799, 0.5761, 0.2349, 0.9159, 0.2425, 0.9045, 0.3297, 0.939, 0.3465, 0.8985, 0.4365, 0.6138, 0.5095, 0.5044, 0.4627, 0.6177, 0.5095, 0.5044, 0.4699, 0.5638, 0.4799, 0.5761, 0.2764, 0.8538, 0.2349, 0.9159, 0.3465, 0.8985, 0.3424, 0.9084, 0.3454, 0.901, 0.3402, 0.9137, 0.4284, 0.9126, 0.4155, 0.9775, 0.4508, 0.6465, 0.4215, 0.7173, 0.4712, 0.6973, 0.4804, 0.6512, 0.3297, 0.939, 0.3454, 0.901, 0.4155, 0.9775, 0.4139, 0.9856, 0.4799, 0.5761, 0.4508, 0.6465, 0.4804, 0.6512, 0.4948, 0.5785, 0.3465, 0.8985, 0.3297, 0.939, 0.4139, 0.9856, 0.4203, 0.9534, 0.4627, 0.6177, 0.5095, 0.5044, 0.4868, 0.6189, 0.5095, 0.5044, 0.4799, 0.5761, 0.4948, 0.5785, 0.3424, 0.9084, 0.3465, 0.8985, 0.4203, 0.9534, 0.4217, 0.9463, 0.4296, 0.6977, 0.4627, 0.6177, 0.4868, 0.6189, 0.4648, 0.7298, 0.3681, 0.8463, 0.3424, 0.9084, 0.4217, 0.9463, 0.4387, 0.8609, 0.3926, 0.7871, 0.4296, 0.6977, 0.4648, 0.7298, 0.4536, 0.7862, 0.3856, 0.804, 0.3681, 0.8463, 0.4387, 0.8609, 0.4466, 0.8214, 0.3679, 0.8467, 0.3926, 0.7871, 0.4536, 0.7862, 0.4373, 0.8678, 0.4018, 0.7647, 0.3856, 0.804, 0.4466, 0.8214, 0.4506, 0.8012, 0.3402, 0.9137, 0.3679, 0.8467, 0.4373, 0.8678, 0.4284, 0.9126, 0.4215, 0.7173, 0.4018, 0.7647, 0.4506, 0.8012, 0.4712, 0.6973, 0.4387, 0.8609, 0.4217, 0.9463, 0.5095, 0.9018, 0.5095, 0.8428, 0.4536, 0.7862, 0.4648, 0.7298, 0.5095, 0.7048, 0.5095, 0.809, 0.4466, 0.8214, 0.4387, 0.8609, 0.5095, 0.8428, 0.5095, 0.8359, 0.4373, 0.8678, 0.4536, 0.7862, 0.5095, 0.809, 0.5095, 0.8837, 0.4506, 0.8012, 0.4466, 0.8214, 0.5095, 0.8359, 0.5095, 0.7989, 0.4284, 0.9126, 0.4373, 0.8678, 0.5095, 0.8837, 0.5095, 0.9682, 0.4712, 0.6973, 0.4506, 0.8012, 0.5095, 0.7989, 0.5095, 0.7148, 0.4155, 0.9775, 0.4284, 0.9126, 0.5095, 0.9682, 0.5095, 0.9939, 0.4804, 0.6512, 0.4712, 0.6973, 0.5095, 0.7148, 0.5095, 0.6431, 0.4139, 0.9856, 0.4155, 0.9775, 0.5095, 0.9939, 0.5095, 1.0, 0.4948, 0.5785, 0.4804, 0.6512, 0.5095, 0.6431, 0.5095, 0.5781, 0.4203, 0.9534, 0.4139, 0.9856, 0.5095, 1.0, 0.5095, 0.9171, 0.4868, 0.6189, 0.5095, 0.5044, 0.5095, 0.6167, 0.5095, 0.5044, 0.4948, 0.5785, 0.5095, 0.5781, 0.4217, 0.9463, 0.4203, 0.9534, 0.5095, 0.9171, 0.5095, 0.9018, 0.4648, 0.7298, 0.4868, 0.6189, 0.5095, 0.6167, 0.5095, 0.7048])
me_asteroidegrande.materials.append(mat_asteroidegrande)
me_asteroidegrande.use_remesh_preserve_volume = False
me_asteroidegrande.use_remesh_preserve_attributes = False
me_asteroidegrande.use_mirror_vertex_groups = False
me_asteroidegrande.update()

# ---- objects
ob_asteroidegrande = bpy.data.objects.new('AsteroideGrande', me_asteroidegrande)

# ---- transforms, parenting, visibility, modifiers, constraints
ob_asteroidegrande.location = (0.0, 0.0, 0.0)
ob_asteroidegrande.lineart.crease_threshold = 0.0

# ---- collection membership
col_collection_1.objects.link(ob_asteroidegrande)

# ---- scene / render settings (as saved in the file)
scene.frame_start = 1; scene.frame_end = 250; scene.frame_set(1)
scene.render.engine = 'BLENDER_EEVEE_NEXT'
scene.render.resolution_percentage = 50
scene.render.dither_intensity = 0.0
scene.cycles.use_denoising = False
scene.cycles.samples = 128
scene.cycles.sampling_pattern = 'TABULATED_SOBOL'
scene.cycles.use_adaptive_sampling = False
scene.cycles.use_light_tree = False
scene.cycles.blur_glossy = 0.0
scene.cycles.sample_clamp_indirect = 0.0
scene.view_settings.view_transform = 'Standard'
bpy.context.view_layer.update()

# ---- added for rendering (the .blend has no active camera and no usable light): camera, sun
cam_auto = bpy.data.cameras.new('AutoCamera')
cam_auto.lens = 50.0
cam_auto.sensor_width = 36.0
cam_auto.clip_end = 1000.0
ob_auto_camera = bpy.data.objects.new('AutoCamera', cam_auto)
scene.collection.objects.link(ob_auto_camera)
ob_auto_camera.location = (4.56541, -5.51114, 3.67243)
ob_auto_camera.rotation_euler = (1.09748, -7.21219e-08, 0.694738)
scene.camera = ob_auto_camera
light_auto_sun = bpy.data.lights.new('AutoSun', 'SUN')
light_auto_sun.energy = 3.0
light_auto_sun.angle = 0.0523599
ob_auto_sun = bpy.data.objects.new('AutoSun', light_auto_sun)
scene.collection.objects.link(ob_auto_sun)
ob_auto_sun.rotation_euler = (0.872665, 0.174533, 0.523599)
bpy.context.view_layer.update()
